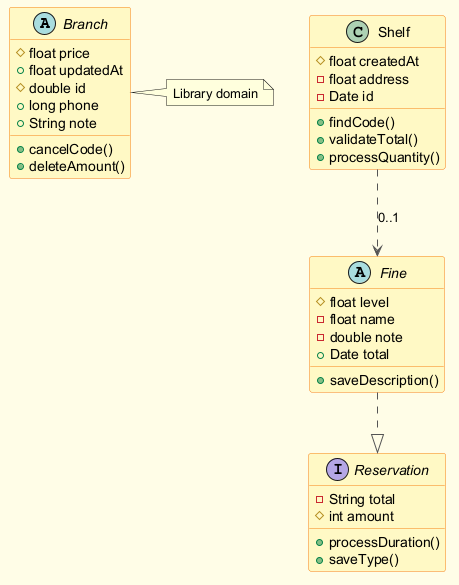

The diagram above was rendered by PlantUML. Its source (embedded in the PNG):
@startuml
skinparam backgroundColor #FFFDE7
skinparam classBackgroundColor #FFF9C4
skinparam classBorderColor #F57F17
skinparam ArrowColor #555555
abstract class Branch {
  #float price
  +float updatedAt
  #double id
  +long phone
  +String note
  +cancelCode()
  +deleteAmount()
}
abstract class Fine {
  #float level
  -float name
  -double note
  +Date total
  +saveDescription()
}
interface Reservation {
  -String total
  #int amount
  +processDuration()
  +saveType()
}
class Shelf {
  #float createdAt
  -float address
  -Date id
  +findCode()
  +validateTotal()
  +processQuantity()
}
Shelf ..> Fine : "0..1"
Fine ..|> Reservation
note right of Branch : Library domain
@enduml